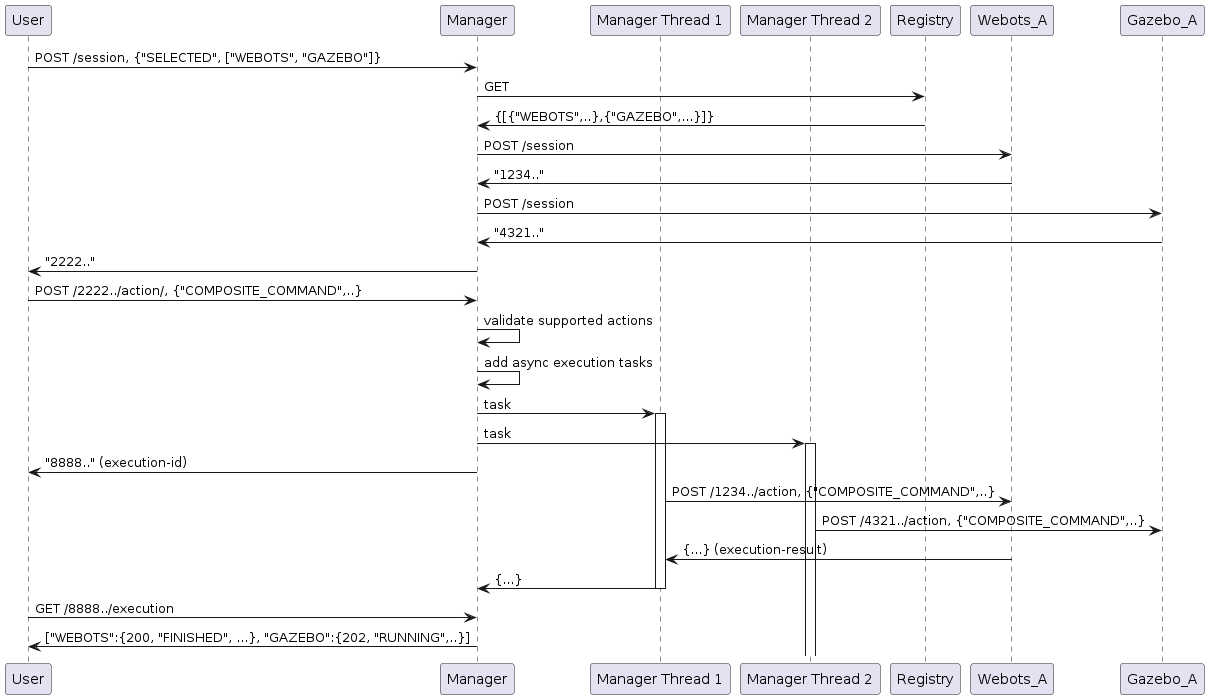

The diagram above was rendered by PlantUML. Its source (embedded in the PNG):
@startuml
participant "User" as U
participant "Manager" as M
participant "Manager Thread 1" as MT1
participant "Manager Thread 2" as MT2
participant "Registry" as R
participant "Webots_A" as W
participant "Gazebo_A" as G

U -> M: POST /session, {"SELECTED", ["WEBOTS", "GAZEBO"]}
M -> R: GET
R -> M: {[{"WEBOTS",..},{"GAZEBO",...}]}
M -> W: POST /session
W -> M: "1234.."
M -> G: POST /session
G -> M: "4321.."
M -> U: "2222.."
U -> M: POST /2222../action/, {"COMPOSITE_COMMAND",..}
M -> M: validate supported actions
M -> M: add async execution tasks
M -> MT1: task
activate MT1
M -> MT2: task
activate MT2
M -> U: "8888.." (execution-id)
MT1 -> W: POST /1234../action, {"COMPOSITE_COMMAND",..}
MT2 -> G: POST /4321../action, {"COMPOSITE_COMMAND",..}
W -> MT1: {...} (execution-result)
MT1 -> M: {...}
deactivate MT1
U -> M: GET /8888../execution
M -> U: ["WEBOTS":{200, "FINISHED", ...}, "GAZEBO":{202, "RUNNING",..}]

@enduml